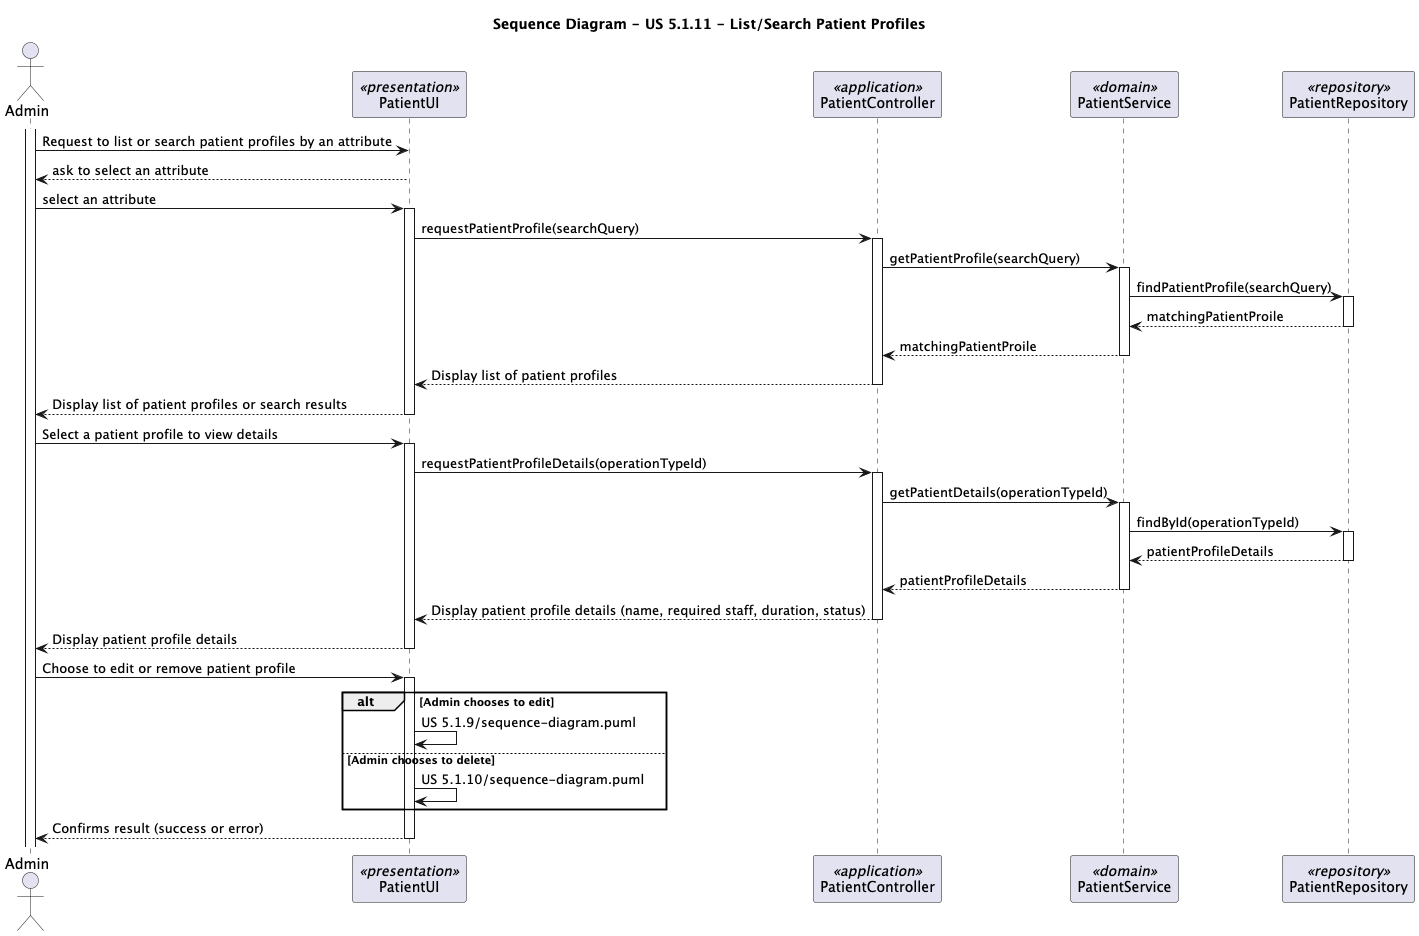

The diagram above was rendered by PlantUML. Its source (embedded in the PNG):
@startuml sd
title Sequence Diagram - US 5.1.11 - List/Search Patient Profiles

actor "Admin" as admin
participant "PatientUI" as ui <<presentation>>
participant "PatientController" as con <<application>>
participant "PatientService" as service <<domain>>
participant "PatientRepository" as repo <<repository>>

activate admin
admin -> ui: Request to list or search patient profiles by an attribute
ui --> admin : ask to select an attribute
admin -> ui : select an attribute 

activate ui
ui -> con: requestPatientProfile(searchQuery)
activate con

con -> service: getPatientProfile(searchQuery)
activate service

service -> repo: findPatientProfile(searchQuery)
activate repo
repo --> service: matchingPatientProile
deactivate repo

service --> con: matchingPatientProile
deactivate service

con --> ui: Display list of patient profiles
deactivate con

ui --> admin: Display list of patient profiles or search results
deactivate ui

admin -> ui: Select a patient profile to view details
activate ui
ui -> con: requestPatientProfileDetails(operationTypeId)
activate con

con -> service: getPatientDetails(operationTypeId)
activate service
service -> repo: findById(operationTypeId)
activate repo
repo --> service: patientProfileDetails
deactivate repo

service --> con: patientProfileDetails
deactivate service

con --> ui: Display patient profile details (name, required staff, duration, status)
deactivate con

ui --> admin: Display patient profile details
deactivate ui

admin -> ui: Choose to edit or remove patient profile
activate ui
alt Admin chooses to edit
ui -> ui: US 5.1.9/sequence-diagram.puml
else Admin chooses to delete 
ui -> ui: US 5.1.10/sequence-diagram.puml
deactivate con
end 
ui --> admin: Confirms result (success or error)
deactivate ui

@enduml